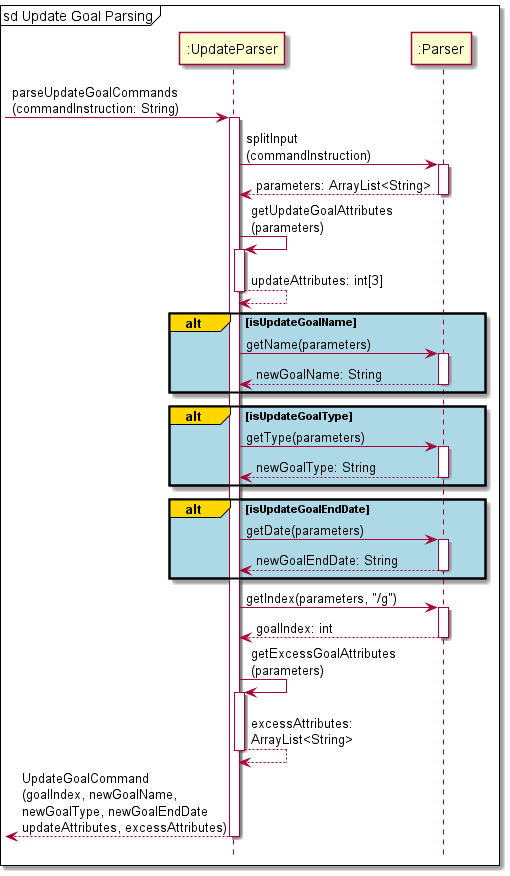

The diagram above was rendered by PlantUML. Its source (embedded in the PNG):
@startuml
'https://plantuml.com/sequence-diagram
!include Style.puml
mainframe sd Update Goal Parsing

-> ":UpdateParser": parseUpdateGoalCommands\n(commandInstruction: String)
activate ":UpdateParser"

":UpdateParser" -> ":Parser": splitInput\n(commandInstruction)
activate ":Parser"
":Parser" --> ":UpdateParser": parameters: ArrayList<String>
deactivate ":Parser"

":UpdateParser" -> ":UpdateParser": getUpdateGoalAttributes\n(parameters)
activate ":UpdateParser"
":UpdateParser" --> ":UpdateParser": updateAttributes: int[3]
deactivate ":UpdateParser"

alt#gold #lightblue isUpdateGoalName
":UpdateParser" -> ":Parser": getName(parameters)
activate ":Parser"
":Parser" --> ":UpdateParser": newGoalName: String
deactivate ":Parser"
end
alt#gold #lightblue isUpdateGoalType
":UpdateParser" -> ":Parser": getType(parameters)
activate ":Parser"
":Parser" --> ":UpdateParser": newGoalType: String
deactivate ":Parser"
end
alt#gold #lightblue isUpdateGoalEndDate
":UpdateParser" -> ":Parser": getDate(parameters)
activate ":Parser"
":Parser" --> ":UpdateParser": newGoalEndDate: String
deactivate ":Parser"
end

":UpdateParser" -> ":Parser": getIndex(parameters, "/g")
activate ":Parser"
":Parser" --> ":UpdateParser": goalIndex: int
deactivate ":Parser"

":UpdateParser" -> ":UpdateParser": getExcessGoalAttributes\n(parameters)
activate ":UpdateParser"
":UpdateParser" --> ":UpdateParser": excessAttributes:\nArrayList<String>
deactivate ":UpdateParser"

<-- ":UpdateParser": UpdateGoalCommand\n(goalIndex, newGoalName,\nnewGoalType, newGoalEndDate\nupdateAttributes, excessAttributes)
deactivate ":UpdateParser"

@enduml